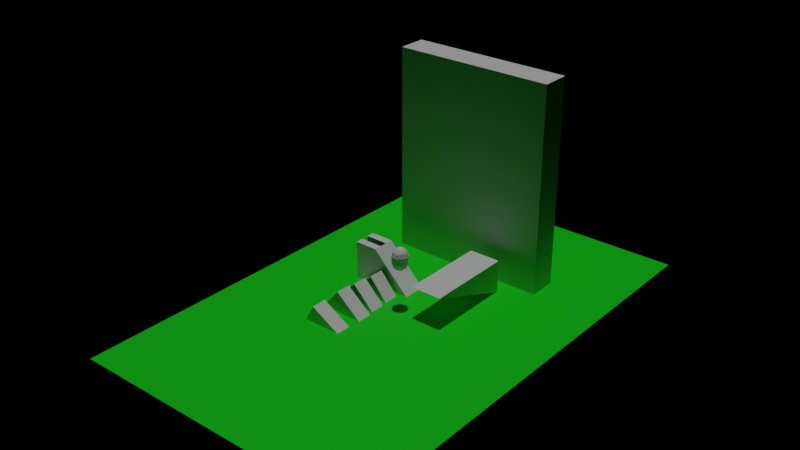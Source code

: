 # Source: blenvy.blend  (saved by Blender 4.2.66; exported with 4.5.12 LTS)
import bpy
from mathutils import Matrix  # noqa: F401  (used for matrix-valued properties, if any)

bpy.ops.wm.read_factory_settings(use_empty=True)
scene = bpy.context.scene
scene.name = 'World'
col_player = bpy.data.collections.new('Player')  # instanced only; not linked into the scene
col_ramp = bpy.data.collections.new('Ramp')  # instanced only; not linked into the scene

# ---- materials (node trees are filled in below, after node groups)
mat_material_002 = bpy.data.materials.new('Material.002')

# ---- material node trees
mat_material_002.use_nodes = True; mat_material_002.node_tree.nodes.clear()
_N = mat_material_002.node_tree.nodes; _L = mat_material_002.node_tree.links
n0 = _N.new('ShaderNodeOutputMaterial'); n0.name = 'Material Output'; n0.location = (271, 291)
n1 = _N.new('ShaderNodeBsdfPrincipled'); n1.name = 'Principled BSDF'; n1.location = (-35, 270)
n1.inputs[0].default_value = (0.0, 0.8001, 0.0062, 1.0)
_L.new(n1.outputs[0], n0.inputs[0])
n0.is_active_output = True

# ---- world
world_world_001 = bpy.data.worlds.new('World.001'); scene.world = world_world_001
world_world_001.use_nodes = True; world_world_001.node_tree.nodes.clear()
_N = world_world_001.node_tree.nodes; _L = world_world_001.node_tree.links
n0 = _N.new('ShaderNodeOutputWorld'); n0.name = 'World Output'; n0.location = (300, 300)
n1 = _N.new('ShaderNodeBsdfPrincipled'); n1.name = 'Principled BSDF'; n1.location = (10, 300)
n1.inputs[0].default_value = (0.004786, 0.8001, 0.01056, 1.0)
n1.inputs[2].default_value = 2.5
_L.new(n1.outputs[0], n0.inputs[0])
n0.is_active_output = True
world_world_001.color = (0.003071, 0.05, 0.007143)

# ---- cameras
cam_camera_001 = bpy.data.cameras.new('Camera.001')
cam_camera_001.lens = 21.73

# ---- lights
light_sun = bpy.data.lights.new('Sun', 'SUN')
light_sun.energy = 1.0

# ---- meshes
me_cube_001 = bpy.data.meshes.new('Cube.001')
me_cube_001.from_pydata([(-1.0, -1.0, -1.0), (-1.0, -1.0, 1.0), (-1.0, 1.0, -1.0), (-1.0, 1.0, 1.0), (1.0, -1.0, -1.0), (1.0, -1.0, 1.0), (1.0, 1.0, -1.0), (1.0, 1.0, 1.0)], [], [(0, 1, 3, 2), (2, 3, 7, 6), (6, 7, 5, 4), (4, 5, 1, 0), (2, 6, 4, 0), (7, 3, 1, 5)])
_uv = me_cube_001.uv_layers.new(name='UVMap')
_uv.uv.foreach_set('vector', [0.375, 0.0, 0.625, 0.0, 0.625, 0.25, 0.375, 0.25, 0.375, 0.25, 0.625, 0.25, 0.625, 0.5, 0.375, 0.5, 0.375, 0.5, 0.625, 0.5, 0.625, 0.75, 0.375, 0.75, 0.375, 0.75, 0.625, 0.75, 0.625, 1.0, 0.375, 1.0, 0.125, 0.5, 0.375, 0.5, 0.375, 0.75, 0.125, 0.75, 0.625, 0.5, 0.875, 0.5, 0.875, 0.75, 0.625, 0.75])
me_cube_001.materials.append(mat_material_002)
me_cube_001.update()
me_cube = bpy.data.meshes.new('Cube')
me_cube.from_pydata([(-1.0, -1.0, -1.0), (-1.0, -1.0, 1.0), (-1.0, 1.0, -1.0), (-1.0, 1.0, 1.0), (1.0, -1.0, -1.0), (1.0, -1.0, 1.0), (1.0, 1.0, -1.0), (1.0, 1.0, 1.0)], [], [(0, 1, 3, 2), (2, 3, 7, 6), (6, 7, 5, 4), (4, 5, 1, 0), (2, 6, 4, 0), (7, 3, 1, 5)])
_uv = me_cube.uv_layers.new(name='UVMap')
_uv.uv.foreach_set('vector', [0.375, 0.0, 0.625, 0.0, 0.625, 0.25, 0.375, 0.25, 0.375, 0.25, 0.625, 0.25, 0.625, 0.5, 0.375, 0.5, 0.375, 0.5, 0.625, 0.5, 0.625, 0.75, 0.375, 0.75, 0.375, 0.75, 0.625, 0.75, 0.625, 1.0, 0.375, 1.0, 0.125, 0.5, 0.375, 0.5, 0.375, 0.75, 0.125, 0.75, 0.625, 0.5, 0.875, 0.5, 0.875, 0.75, 0.625, 0.75])
me_cube.update()
me_cube_002 = bpy.data.meshes.new('Cube.002')
me_cube_002.from_pydata([(-1.0, -1.0, -1.0), (-1.0, -1.0, 1.0), (-1.0, 1.0, -1.0), (-1.0, 1.0, 1.0), (1.0, -1.0, -1.0), (1.0, -1.0, 1.0), (1.0, 1.0, -1.0), (1.0, 1.0, 1.0)], [], [(0, 1, 3, 2), (2, 3, 7, 6), (6, 7, 5, 4), (4, 5, 1, 0), (2, 6, 4, 0), (7, 3, 1, 5)])
_uv = me_cube_002.uv_layers.new(name='UVMap')
_uv.uv.foreach_set('vector', [0.375, 0.0, 0.625, 0.0, 0.625, 0.25, 0.375, 0.25, 0.375, 0.25, 0.625, 0.25, 0.625, 0.5, 0.375, 0.5, 0.375, 0.5, 0.625, 0.5, 0.625, 0.75, 0.375, 0.75, 0.375, 0.75, 0.625, 0.75, 0.625, 1.0, 0.375, 1.0, 0.125, 0.5, 0.375, 0.5, 0.375, 0.75, 0.125, 0.75, 0.625, 0.5, 0.875, 0.5, 0.875, 0.75, 0.625, 0.75])
me_cube_002.update()
me_cube_003 = bpy.data.meshes.new('Cube.003')
me_cube_003.from_pydata([(-1.0, -1.0, -1.0), (-1.0, -1.0, 1.0), (-1.0, 1.0, -1.0), (-1.0, 1.0, 1.0), (1.0, -1.0, -1.0), (1.0, -1.0, 1.0), (1.0, 1.0, -1.0), (1.0, 1.0, 1.0)], [], [(0, 1, 3, 2), (2, 3, 7, 6), (6, 7, 5, 4), (4, 5, 1, 0), (2, 6, 4, 0), (7, 3, 1, 5)])
_uv = me_cube_003.uv_layers.new(name='UVMap')
_uv.uv.foreach_set('vector', [0.375, 0.0, 0.625, 0.0, 0.625, 0.25, 0.375, 0.25, 0.375, 0.25, 0.625, 0.25, 0.625, 0.5, 0.375, 0.5, 0.375, 0.5, 0.625, 0.5, 0.625, 0.75, 0.375, 0.75, 0.375, 0.75, 0.625, 0.75, 0.625, 1.0, 0.375, 1.0, 0.125, 0.5, 0.375, 0.5, 0.375, 0.75, 0.125, 0.75, 0.625, 0.5, 0.875, 0.5, 0.875, 0.75, 0.625, 0.75])
me_cube_003.update()
me_cube_004 = bpy.data.meshes.new('Cube.004')
me_cube_004.from_pydata([(-1.0, -1.0, -1.0), (-1.0, -1.0, 1.0), (-1.0, 1.0, -1.0), (-1.0, 1.0, 1.0), (1.0, -1.0, -1.0), (1.0, -1.0, 1.0), (1.0, 1.0, -1.0), (1.0, 1.0, 1.0)], [], [(0, 1, 3, 2), (2, 3, 7, 6), (6, 7, 5, 4), (4, 5, 1, 0), (2, 6, 4, 0), (7, 3, 1, 5)])
_uv = me_cube_004.uv_layers.new(name='UVMap')
_uv.uv.foreach_set('vector', [0.375, 0.0, 0.625, 0.0, 0.625, 0.25, 0.375, 0.25, 0.375, 0.25, 0.625, 0.25, 0.625, 0.5, 0.375, 0.5, 0.375, 0.5, 0.625, 0.5, 0.625, 0.75, 0.375, 0.75, 0.375, 0.75, 0.625, 0.75, 0.625, 1.0, 0.375, 1.0, 0.125, 0.5, 0.375, 0.5, 0.375, 0.75, 0.125, 0.75, 0.625, 0.5, 0.875, 0.5, 0.875, 0.75, 0.625, 0.75])
me_cube_004.update()
me_cube_005 = bpy.data.meshes.new('Cube.005')
me_cube_005.from_pydata([(-1.0, -1.0, -1.0), (-1.0, -1.0, 1.0), (-1.0, 1.0, -1.0), (-1.0, 1.0, 1.0), (1.0, -1.0, -1.0), (1.0, -1.0, 1.0), (1.0, 1.0, -1.0), (1.0, 1.0, 1.0)], [], [(0, 1, 3, 2), (2, 3, 7, 6), (6, 7, 5, 4), (4, 5, 1, 0), (2, 6, 4, 0), (7, 3, 1, 5)])
_uv = me_cube_005.uv_layers.new(name='UVMap')
_uv.uv.foreach_set('vector', [0.375, 0.0, 0.625, 0.0, 0.625, 0.25, 0.375, 0.25, 0.375, 0.25, 0.625, 0.25, 0.625, 0.5, 0.375, 0.5, 0.375, 0.5, 0.625, 0.5, 0.625, 0.75, 0.375, 0.75, 0.375, 0.75, 0.625, 0.75, 0.625, 1.0, 0.375, 1.0, 0.125, 0.5, 0.375, 0.5, 0.375, 0.75, 0.125, 0.75, 0.625, 0.5, 0.875, 0.5, 0.875, 0.75, 0.625, 0.75])
me_cube_005.update()
me_cube_007 = bpy.data.meshes.new('Cube.007')
me_cube_007.from_pydata([(-1.0, -1.0, -1.0), (-1.0, -1.0, 1.0), (-1.0, 1.0, -1.0), (-1.0, 1.0, 1.0), (1.0, -1.0, -1.0), (1.0, -1.0, 1.0), (1.0, 1.0, -1.0), (1.0, 1.0, 1.0)], [], [(0, 1, 3, 2), (2, 3, 7, 6), (6, 7, 5, 4), (4, 5, 1, 0), (2, 6, 4, 0), (7, 3, 1, 5)])
_uv = me_cube_007.uv_layers.new(name='UVMap')
_uv.uv.foreach_set('vector', [0.375, 0.0, 0.625, 0.0, 0.625, 0.25, 0.375, 0.25, 0.375, 0.25, 0.625, 0.25, 0.625, 0.5, 0.375, 0.5, 0.375, 0.5, 0.625, 0.5, 0.625, 0.75, 0.375, 0.75, 0.375, 0.75, 0.625, 0.75, 0.625, 1.0, 0.375, 1.0, 0.125, 0.5, 0.375, 0.5, 0.375, 0.75, 0.125, 0.75, 0.625, 0.5, 0.875, 0.5, 0.875, 0.75, 0.625, 0.75])
me_cube_007.update()
me_cube_008 = bpy.data.meshes.new('Cube.008')
me_cube_008.from_pydata([(-1.0, -1.0, -1.0), (-1.0, -1.0, 1.0), (-1.0, 1.0, -1.0), (-1.0, 1.0, 1.0), (1.0, -1.0, -1.0), (1.0, -1.0, 1.0), (1.0, 1.0, -1.0), (1.0, 1.0, 1.0)], [], [(0, 1, 3, 2), (2, 3, 7, 6), (6, 7, 5, 4), (4, 5, 1, 0), (2, 6, 4, 0), (7, 3, 1, 5)])
_uv = me_cube_008.uv_layers.new(name='UVMap')
_uv.uv.foreach_set('vector', [0.375, 0.0, 0.625, 0.0, 0.625, 0.25, 0.375, 0.25, 0.375, 0.25, 0.625, 0.25, 0.625, 0.5, 0.375, 0.5, 0.375, 0.5, 0.625, 0.5, 0.625, 0.75, 0.375, 0.75, 0.375, 0.75, 0.625, 0.75, 0.625, 1.0, 0.375, 1.0, 0.125, 0.5, 0.375, 0.5, 0.375, 0.75, 0.125, 0.75, 0.625, 0.5, 0.875, 0.5, 0.875, 0.75, 0.625, 0.75])
me_cube_008.update()
me_cylinder = bpy.data.meshes.new('Cylinder')
me_cylinder.from_pydata([(0.0, 1.0, -1.0), (0.0, 1.0, 1.0), (0.1951, 0.9808, -1.0), (0.1951, 0.9808, 1.0), (0.3827, 0.9239, -1.0), (0.3827, 0.9239, 1.0), (0.5556, 0.8315, -1.0), (0.5556, 0.8315, 1.0), (0.7071, 0.7071, -1.0), (0.7071, 0.7071, 1.0), (0.8315, 0.5556, -1.0), (0.8315, 0.5556, 1.0), (0.9239, 0.3827, -1.0), (0.9239, 0.3827, 1.0), (0.9808, 0.1951, -1.0), (0.9808, 0.1951, 1.0), (1.0, 0.0, -1.0), (1.0, 0.0, 1.0), (0.9808, -0.1951, -1.0), (0.9808, -0.1951, 1.0), (0.9239, -0.3827, -1.0), (0.9239, -0.3827, 1.0), (0.8315, -0.5556, -1.0), (0.8315, -0.5556, 1.0), (0.7071, -0.7071, -1.0), (0.7071, -0.7071, 1.0), (0.5556, -0.8315, -1.0), (0.5556, -0.8315, 1.0), (0.3827, -0.9239, -1.0), (0.3827, -0.9239, 1.0), (0.1951, -0.9808, -1.0), (0.1951, -0.9808, 1.0), (0.0, -1.0, -1.0), (0.0, -1.0, 1.0), (-0.1951, -0.9808, -1.0), (-0.1951, -0.9808, 1.0), (-0.3827, -0.9239, -1.0), (-0.3827, -0.9239, 1.0), (-0.5556, -0.8315, -1.0), (-0.5556, -0.8315, 1.0), (-0.7071, -0.7071, -1.0), (-0.7071, -0.7071, 1.0), (-0.8315, -0.5556, -1.0), (-0.8315, -0.5556, 1.0), (-0.9239, -0.3827, -1.0), (-0.9239, -0.3827, 1.0), (-0.9808, -0.1951, -1.0), (-0.9808, -0.1951, 1.0), (-1.0, 0.0, -1.0), (-1.0, 0.0, 1.0), (-0.9808, 0.1951, -1.0), (-0.9808, 0.1951, 1.0), (-0.9239, 0.3827, -1.0), (-0.9239, 0.3827, 1.0), (-0.8315, 0.5556, -1.0), (-0.8315, 0.5556, 1.0), (-0.7071, 0.7071, -1.0), (-0.7071, 0.7071, 1.0), (-0.5556, 0.8315, -1.0), (-0.5556, 0.8315, 1.0), (-0.3827, 0.9239, -1.0), (-0.3827, 0.9239, 1.0), (-0.1951, 0.9808, -1.0), (-0.1951, 0.9808, 1.0)], [], [(0, 1, 3, 2), (2, 3, 5, 4), (4, 5, 7, 6), (6, 7, 9, 8), (8, 9, 11, 10), (10, 11, 13, 12), (12, 13, 15, 14), (14, 15, 17, 16), (16, 17, 19, 18), (18, 19, 21, 20), (20, 21, 23, 22), (22, 23, 25, 24), (24, 25, 27, 26), (26, 27, 29, 28), (28, 29, 31, 30), (30, 31, 33, 32), (32, 33, 35, 34), (34, 35, 37, 36), (36, 37, 39, 38), (38, 39, 41, 40), (40, 41, 43, 42), (42, 43, 45, 44), (44, 45, 47, 46), (46, 47, 49, 48), (48, 49, 51, 50), (50, 51, 53, 52), (52, 53, 55, 54), (54, 55, 57, 56), (56, 57, 59, 58), (58, 59, 61, 60), (3, 1, 63, 61, 59, 57, 55, 53, 51, 49, 47, 45, 43, 41, 39, 37, 35, 33, 31, 29, 27, 25, 23, 21, 19, 17, 15, 13, 11, 9, 7, 5), (60, 61, 63, 62), (62, 63, 1, 0), (0, 2, 4, 6, 8, 10, 12, 14, 16, 18, 20, 22, 24, 26, 28, 30, 32, 34, 36, 38, 40, 42, 44, 46, 48, 50, 52, 54, 56, 58, 60, 62)])
_uv = me_cylinder.uv_layers.new(name='UVMap')
_uv.uv.foreach_set('vector', [1.0, 0.5, 1.0, 1.0, 0.9688, 1.0, 0.9688, 0.5, 0.9688, 0.5, 0.9688, 1.0, 0.9375, 1.0, 0.9375, 0.5, 0.9375, 0.5, 0.9375, 1.0, 0.9062, 1.0, 0.9062, 0.5, 0.9062, 0.5, 0.9062, 1.0, 0.875, 1.0, 0.875, 0.5, 0.875, 0.5, 0.875, 1.0, 0.8438, 1.0, 0.8438, 0.5, 0.8438, 0.5, 0.8438, 1.0, 0.8125, 1.0, 0.8125, 0.5, 0.8125, 0.5, 0.8125, 1.0, 0.7812, 1.0, 0.7812, 0.5, 0.7812, 0.5, 0.7812, 1.0, 0.75, 1.0, 0.75, 0.5, 0.75, 0.5, 0.75, 1.0, 0.7188, 1.0, 0.7188, 0.5, 0.7188, 0.5, 0.7188, 1.0, 0.6875, 1.0, 0.6875, 0.5, 0.6875, 0.5, 0.6875, 1.0, 0.6562, 1.0, 0.6562, 0.5, 0.6562, 0.5, 0.6562, 1.0, 0.625, 1.0, 0.625, 0.5, 0.625, 0.5, 0.625, 1.0, 0.5938, 1.0, 0.5938, 0.5, 0.5938, 0.5, 0.5938, 1.0, 0.5625, 1.0, 0.5625, 0.5, 0.5625, 0.5, 0.5625, 1.0, 0.5312, 1.0, 0.5312, 0.5, 0.5312, 0.5, 0.5312, 1.0, 0.5, 1.0, 0.5, 0.5, 0.5, 0.5, 0.5, 1.0, 0.4688, 1.0, 0.4688, 0.5, 0.4688, 0.5, 0.4688, 1.0, 0.4375, 1.0, 0.4375, 0.5, 0.4375, 0.5, 0.4375, 1.0, 0.4062, 1.0, 0.4062, 0.5, 0.4062, 0.5, 0.4062, 1.0, 0.375, 1.0, 0.375, 0.5, 0.375, 0.5, 0.375, 1.0, 0.3438, 1.0, 0.3438, 0.5, 0.3438, 0.5, 0.3438, 1.0, 0.3125, 1.0, 0.3125, 0.5, 0.3125, 0.5, 0.3125, 1.0, 0.2812, 1.0, 0.2812, 0.5, 0.2812, 0.5, 0.2812, 1.0, 0.25, 1.0, 0.25, 0.5, 0.25, 0.5, 0.25, 1.0, 0.2188, 1.0, 0.2188, 0.5, 0.2188, 0.5, 0.2188, 1.0, 0.1875, 1.0, 0.1875, 0.5, 0.1875, 0.5, 0.1875, 1.0, 0.1562, 1.0, 0.1562, 0.5, 0.1562, 0.5, 0.1562, 1.0, 0.125, 1.0, 0.125, 0.5, 0.125, 0.5, 0.125, 1.0, 0.09375, 1.0, 0.09375, 0.5, 0.09375, 0.5, 0.09375, 1.0, 0.0625, 1.0, 0.0625, 0.5, 0.2968, 0.4854, 0.25, 0.49, 0.2032, 0.4854, 0.1582, 0.4717, 0.1167, 0.4496, 0.08029, 0.4197, 0.05045, 0.3833, 0.02827, 0.3418, 0.01461, 0.2968, 0.01, 0.25, 0.01461, 0.2032, 0.02827, 0.1582, 0.05045, 0.1167, 0.08029, 0.08029, 0.1167, 0.05045, 0.1582, 0.02827, 0.2032, 0.01461, 0.25, 0.01, 0.2968, 0.01461, 0.3418, 0.02827, 0.3833, 0.05045, 0.4197, 0.08029, 0.4496, 0.1167, 0.4717, 0.1582, 0.4854, 0.2032, 0.49, 0.25, 0.4854, 0.2968, 0.4717, 0.3418, 0.4496, 0.3833, 0.4197, 0.4197, 0.3833, 0.4496, 0.3418, 0.4717, 0.0625, 0.5, 0.0625, 1.0, 0.03125, 1.0, 0.03125, 0.5, 0.03125, 0.5, 0.03125, 1.0, 0.0, 1.0, 0.0, 0.5, 0.75, 0.49, 0.7968, 0.4854, 0.8418, 0.4717, 0.8833, 0.4496, 0.9197, 0.4197, 0.9496, 0.3833, 0.9717, 0.3418, 0.9854, 0.2968, 0.99, 0.25, 0.9854, 0.2032, 0.9717, 0.1582, 0.9496, 0.1167, 0.9197, 0.08029, 0.8833, 0.05045, 0.8418, 0.02827, 0.7968, 0.01461, 0.75, 0.01, 0.7032, 0.01461, 0.6582, 0.02827, 0.6167, 0.05045, 0.5803, 0.08029, 0.5504, 0.1167, 0.5283, 0.1582, 0.5146, 0.2032, 0.51, 0.25, 0.5146, 0.2968, 0.5283, 0.3418, 0.5504, 0.3833, 0.5803, 0.4197, 0.6167, 0.4496, 0.6582, 0.4717, 0.7032, 0.4854])
me_cylinder.update()
me_icosphere = bpy.data.meshes.new('Icosphere')
me_icosphere.from_pydata([(0.0, 0.0, -1.0), (0.7236, -0.5257, -0.4472), (-0.2764, -0.8506, -0.4472), (-0.8944, 0.0, -0.4472), (-0.2764, 0.8506, -0.4472), (0.7236, 0.5257, -0.4472), (0.2764, -0.8506, 0.4472), (-0.7236, -0.5257, 0.4472), (-0.7236, 0.5257, 0.4472), (0.2764, 0.8506, 0.4472), (0.8944, 0.0, 0.4472), (0.0, 0.0, 1.0), (-0.1625, -0.5, -0.8507), (0.4253, -0.309, -0.8507), (0.2629, -0.809, -0.5257), (0.8506, 0.0, -0.5257), (0.4253, 0.309, -0.8507), (-0.5257, 0.0, -0.8507), (-0.6882, -0.5, -0.5257), (-0.1625, 0.5, -0.8507), (-0.6882, 0.5, -0.5257), (0.2629, 0.809, -0.5257), (0.9511, -0.309, 0.0), (0.9511, 0.309, 0.0), (0.0, -1.0, 0.0), (0.5878, -0.809, 0.0), (-0.9511, -0.309, 0.0), (-0.5878, -0.809, 0.0), (-0.5878, 0.809, 0.0), (-0.9511, 0.309, 0.0), (0.5878, 0.809, 0.0), (0.0, 1.0, 0.0), (0.6882, -0.5, 0.5257), (-0.2629, -0.809, 0.5257), (-0.8506, 0.0, 0.5257), (-0.2629, 0.809, 0.5257), (0.6882, 0.5, 0.5257), (0.1625, -0.5, 0.8507), (0.5257, 0.0, 0.8507), (-0.4253, -0.309, 0.8507), (-0.4253, 0.309, 0.8507), (0.1625, 0.5, 0.8507)], [], [(0, 13, 12), (1, 13, 15), (0, 12, 17), (0, 17, 19), (0, 19, 16), (1, 15, 22), (2, 14, 24), (3, 18, 26), (4, 20, 28), (5, 21, 30), (1, 22, 25), (2, 24, 27), (3, 26, 29), (4, 28, 31), (5, 30, 23), (6, 32, 37), (7, 33, 39), (8, 34, 40), (9, 35, 41), (10, 36, 38), (38, 41, 11), (38, 36, 41), (36, 9, 41), (41, 40, 11), (41, 35, 40), (35, 8, 40), (40, 39, 11), (40, 34, 39), (34, 7, 39), (39, 37, 11), (39, 33, 37), (33, 6, 37), (37, 38, 11), (37, 32, 38), (32, 10, 38), (23, 36, 10), (23, 30, 36), (30, 9, 36), (31, 35, 9), (31, 28, 35), (28, 8, 35), (29, 34, 8), (29, 26, 34), (26, 7, 34), (27, 33, 7), (27, 24, 33), (24, 6, 33), (25, 32, 6), (25, 22, 32), (22, 10, 32), (30, 31, 9), (30, 21, 31), (21, 4, 31), (28, 29, 8), (28, 20, 29), (20, 3, 29), (26, 27, 7), (26, 18, 27), (18, 2, 27), (24, 25, 6), (24, 14, 25), (14, 1, 25), (22, 23, 10), (22, 15, 23), (15, 5, 23), (16, 21, 5), (16, 19, 21), (19, 4, 21), (19, 20, 4), (19, 17, 20), (17, 3, 20), (17, 18, 3), (17, 12, 18), (12, 2, 18), (15, 16, 5), (15, 13, 16), (13, 0, 16), (12, 14, 2), (12, 13, 14), (13, 1, 14)])
_uv = me_icosphere.uv_layers.new(name='UVMap')
_uv.uv.foreach_set('vector', [0.1818, 0.0, 0.2273, 0.07873, 0.1364, 0.07873, 0.2727, 0.1575, 0.3182, 0.07873, 0.3636, 0.1575, 0.9091, 0.0, 0.9545, 0.07873, 0.8636, 0.07873, 0.7273, 0.0, 0.7727, 0.07873, 0.6818, 0.07873, 0.5455, 0.0, 0.5909, 0.07873, 0.5, 0.07873, 0.2727, 0.1575, 0.3636, 0.1575, 0.3182, 0.2362, 0.09091, 0.1575, 0.1818, 0.1575, 0.1364, 0.2362, 0.8182, 0.1575, 0.9091, 0.1575, 0.8636, 0.2362, 0.6364, 0.1575, 0.7273, 0.1575, 0.6818, 0.2362, 0.4545, 0.1575, 0.5455, 0.1575, 0.5, 0.2362, 0.2727, 0.1575, 0.3182, 0.2362, 0.2273, 0.2362, 0.09091, 0.1575, 0.1364, 0.2362, 0.04546, 0.2362, 0.8182, 0.1575, 0.8636, 0.2362, 0.7727, 0.2362, 0.6364, 0.1575, 0.6818, 0.2362, 0.5909, 0.2362, 0.4545, 0.1575, 0.5, 0.2362, 0.4091, 0.2362, 0.1818, 0.3149, 0.2727, 0.3149, 0.2273, 0.3937, 0.0, 0.3149, 0.09091, 0.3149, 0.04546, 0.3937, 0.7273, 0.3149, 0.8182, 0.3149, 0.7727, 0.3937, 0.5455, 0.3149, 0.6364, 0.3149, 0.5909, 0.3937, 0.3636, 0.3149, 0.4545, 0.3149, 0.4091, 0.3937, 0.4091, 0.3937, 0.5, 0.3937, 0.4545, 0.4724, 0.4091, 0.3937, 0.4545, 0.3149, 0.5, 0.3937, 0.4545, 0.3149, 0.5455, 0.3149, 0.5, 0.3937, 0.5909, 0.3937, 0.6818, 0.3937, 0.6364, 0.4724, 0.5909, 0.3937, 0.6364, 0.3149, 0.6818, 0.3937, 0.6364, 0.3149, 0.7273, 0.3149, 0.6818, 0.3937, 0.7727, 0.3937, 0.8636, 0.3937, 0.8182, 0.4724, 0.7727, 0.3937, 0.8182, 0.3149, 0.8636, 0.3937, 0.8182, 0.3149, 0.9091, 0.3149, 0.8636, 0.3937, 0.04546, 0.3937, 0.1364, 0.3937, 0.09091, 0.4724, 0.04546, 0.3937, 0.09091, 0.3149, 0.1364, 0.3937, 0.09091, 0.3149, 0.1818, 0.3149, 0.1364, 0.3937, 0.2273, 0.3937, 0.3182, 0.3937, 0.2727, 0.4724, 0.2273, 0.3937, 0.2727, 0.3149, 0.3182, 0.3937, 0.2727, 0.3149, 0.3636, 0.3149, 0.3182, 0.3937, 0.4091, 0.2362, 0.4545, 0.3149, 0.3636, 0.3149, 0.4091, 0.2362, 0.5, 0.2362, 0.4545, 0.3149, 0.5, 0.2362, 0.5455, 0.3149, 0.4545, 0.3149, 0.5909, 0.2362, 0.6364, 0.3149, 0.5455, 0.3149, 0.5909, 0.2362, 0.6818, 0.2362, 0.6364, 0.3149, 0.6818, 0.2362, 0.7273, 0.3149, 0.6364, 0.3149, 0.7727, 0.2362, 0.8182, 0.3149, 0.7273, 0.3149, 0.7727, 0.2362, 0.8636, 0.2362, 0.8182, 0.3149, 0.8636, 0.2362, 0.9091, 0.3149, 0.8182, 0.3149, 0.04546, 0.2362, 0.09091, 0.3149, 0.0, 0.3149, 0.04546, 0.2362, 0.1364, 0.2362, 0.09091, 0.3149, 0.1364, 0.2362, 0.1818, 0.3149, 0.09091, 0.3149, 0.2273, 0.2362, 0.2727, 0.3149, 0.1818, 0.3149, 0.2273, 0.2362, 0.3182, 0.2362, 0.2727, 0.3149, 0.3182, 0.2362, 0.3636, 0.3149, 0.2727, 0.3149, 0.5, 0.2362, 0.5909, 0.2362, 0.5455, 0.3149, 0.5, 0.2362, 0.5455, 0.1575, 0.5909, 0.2362, 0.5455, 0.1575, 0.6364, 0.1575, 0.5909, 0.2362, 0.6818, 0.2362, 0.7727, 0.2362, 0.7273, 0.3149, 0.6818, 0.2362, 0.7273, 0.1575, 0.7727, 0.2362, 0.7273, 0.1575, 0.8182, 0.1575, 0.7727, 0.2362, 0.8636, 0.2362, 0.9545, 0.2362, 0.9091, 0.3149, 0.8636, 0.2362, 0.9091, 0.1575, 0.9545, 0.2362, 0.9091, 0.1575, 1.0, 0.1575, 0.9545, 0.2362, 0.1364, 0.2362, 0.2273, 0.2362, 0.1818, 0.3149, 0.1364, 0.2362, 0.1818, 0.1575, 0.2273, 0.2362, 0.1818, 0.1575, 0.2727, 0.1575, 0.2273, 0.2362, 0.3182, 0.2362, 0.4091, 0.2362, 0.3636, 0.3149, 0.3182, 0.2362, 0.3636, 0.1575, 0.4091, 0.2362, 0.3636, 0.1575, 0.4545, 0.1575, 0.4091, 0.2362, 0.5, 0.07873, 0.5455, 0.1575, 0.4545, 0.1575, 0.5, 0.07873, 0.5909, 0.07873, 0.5455, 0.1575, 0.5909, 0.07873, 0.6364, 0.1575, 0.5455, 0.1575, 0.6818, 0.07873, 0.7273, 0.1575, 0.6364, 0.1575, 0.6818, 0.07873, 0.7727, 0.07873, 0.7273, 0.1575, 0.7727, 0.07873, 0.8182, 0.1575, 0.7273, 0.1575, 0.8636, 0.07873, 0.9091, 0.1575, 0.8182, 0.1575, 0.8636, 0.07873, 0.9545, 0.07873, 0.9091, 0.1575, 0.9545, 0.07873, 1.0, 0.1575, 0.9091, 0.1575, 0.3636, 0.1575, 0.4091, 0.07873, 0.4545, 0.1575, 0.3636, 0.1575, 0.3182, 0.07873, 0.4091, 0.07873, 0.3182, 0.07873, 0.3636, 0.0, 0.4091, 0.07873, 0.1364, 0.07873, 0.1818, 0.1575, 0.09091, 0.1575, 0.1364, 0.07873, 0.2273, 0.07873, 0.1818, 0.1575, 0.2273, 0.07873, 0.2727, 0.1575, 0.1818, 0.1575])
me_icosphere.update()
me_icosphere_001 = bpy.data.meshes.new('Icosphere.001')
me_icosphere_001.from_pydata([(0.0, 0.0, -1.0), (0.7236, -0.5257, -0.4472), (-0.2764, -0.8506, -0.4472), (-0.8944, 0.0, -0.4472), (-0.2764, 0.8506, -0.4472), (0.7236, 0.5257, -0.4472), (0.2764, -0.8506, 0.4472), (-0.7236, -0.5257, 0.4472), (-0.7236, 0.5257, 0.4472), (0.2764, 0.8506, 0.4472), (0.8944, 0.0, 0.4472), (0.0, 0.0, 1.0), (-0.1625, -0.5, -0.8507), (0.4253, -0.309, -0.8507), (0.2629, -0.809, -0.5257), (0.8506, 0.0, -0.5257), (0.4253, 0.309, -0.8507), (-0.5257, 0.0, -0.8507), (-0.6882, -0.5, -0.5257), (-0.1625, 0.5, -0.8507), (-0.6882, 0.5, -0.5257), (0.2629, 0.809, -0.5257), (0.9511, -0.309, 0.0), (0.9511, 0.309, 0.0), (0.0, -1.0, 0.0), (0.5878, -0.809, 0.0), (-0.9511, -0.309, 0.0), (-0.5878, -0.809, 0.0), (-0.5878, 0.809, 0.0), (-0.9511, 0.309, 0.0), (0.5878, 0.809, 0.0), (0.0, 1.0, 0.0), (0.6882, -0.5, 0.5257), (-0.2629, -0.809, 0.5257), (-0.8506, 0.0, 0.5257), (-0.2629, 0.809, 0.5257), (0.6882, 0.5, 0.5257), (0.1625, -0.5, 0.8507), (0.5257, 0.0, 0.8507), (-0.4253, -0.309, 0.8507), (-0.4253, 0.309, 0.8507), (0.1625, 0.5, 0.8507)], [], [(0, 13, 12), (1, 13, 15), (0, 12, 17), (0, 17, 19), (0, 19, 16), (1, 15, 22), (2, 14, 24), (3, 18, 26), (4, 20, 28), (5, 21, 30), (1, 22, 25), (2, 24, 27), (3, 26, 29), (4, 28, 31), (5, 30, 23), (6, 32, 37), (7, 33, 39), (8, 34, 40), (9, 35, 41), (10, 36, 38), (38, 41, 11), (38, 36, 41), (36, 9, 41), (41, 40, 11), (41, 35, 40), (35, 8, 40), (40, 39, 11), (40, 34, 39), (34, 7, 39), (39, 37, 11), (39, 33, 37), (33, 6, 37), (37, 38, 11), (37, 32, 38), (32, 10, 38), (23, 36, 10), (23, 30, 36), (30, 9, 36), (31, 35, 9), (31, 28, 35), (28, 8, 35), (29, 34, 8), (29, 26, 34), (26, 7, 34), (27, 33, 7), (27, 24, 33), (24, 6, 33), (25, 32, 6), (25, 22, 32), (22, 10, 32), (30, 31, 9), (30, 21, 31), (21, 4, 31), (28, 29, 8), (28, 20, 29), (20, 3, 29), (26, 27, 7), (26, 18, 27), (18, 2, 27), (24, 25, 6), (24, 14, 25), (14, 1, 25), (22, 23, 10), (22, 15, 23), (15, 5, 23), (16, 21, 5), (16, 19, 21), (19, 4, 21), (19, 20, 4), (19, 17, 20), (17, 3, 20), (17, 18, 3), (17, 12, 18), (12, 2, 18), (15, 16, 5), (15, 13, 16), (13, 0, 16), (12, 14, 2), (12, 13, 14), (13, 1, 14)])
_uv = me_icosphere_001.uv_layers.new(name='UVMap')
_uv.uv.foreach_set('vector', [0.1818, 0.0, 0.2273, 0.07873, 0.1364, 0.07873, 0.2727, 0.1575, 0.3182, 0.07873, 0.3636, 0.1575, 0.9091, 0.0, 0.9545, 0.07873, 0.8636, 0.07873, 0.7273, 0.0, 0.7727, 0.07873, 0.6818, 0.07873, 0.5455, 0.0, 0.5909, 0.07873, 0.5, 0.07873, 0.2727, 0.1575, 0.3636, 0.1575, 0.3182, 0.2362, 0.09091, 0.1575, 0.1818, 0.1575, 0.1364, 0.2362, 0.8182, 0.1575, 0.9091, 0.1575, 0.8636, 0.2362, 0.6364, 0.1575, 0.7273, 0.1575, 0.6818, 0.2362, 0.4545, 0.1575, 0.5455, 0.1575, 0.5, 0.2362, 0.2727, 0.1575, 0.3182, 0.2362, 0.2273, 0.2362, 0.09091, 0.1575, 0.1364, 0.2362, 0.04546, 0.2362, 0.8182, 0.1575, 0.8636, 0.2362, 0.7727, 0.2362, 0.6364, 0.1575, 0.6818, 0.2362, 0.5909, 0.2362, 0.4545, 0.1575, 0.5, 0.2362, 0.4091, 0.2362, 0.1818, 0.3149, 0.2727, 0.3149, 0.2273, 0.3937, 0.0, 0.3149, 0.09091, 0.3149, 0.04546, 0.3937, 0.7273, 0.3149, 0.8182, 0.3149, 0.7727, 0.3937, 0.5455, 0.3149, 0.6364, 0.3149, 0.5909, 0.3937, 0.3636, 0.3149, 0.4545, 0.3149, 0.4091, 0.3937, 0.4091, 0.3937, 0.5, 0.3937, 0.4545, 0.4724, 0.4091, 0.3937, 0.4545, 0.3149, 0.5, 0.3937, 0.4545, 0.3149, 0.5455, 0.3149, 0.5, 0.3937, 0.5909, 0.3937, 0.6818, 0.3937, 0.6364, 0.4724, 0.5909, 0.3937, 0.6364, 0.3149, 0.6818, 0.3937, 0.6364, 0.3149, 0.7273, 0.3149, 0.6818, 0.3937, 0.7727, 0.3937, 0.8636, 0.3937, 0.8182, 0.4724, 0.7727, 0.3937, 0.8182, 0.3149, 0.8636, 0.3937, 0.8182, 0.3149, 0.9091, 0.3149, 0.8636, 0.3937, 0.04546, 0.3937, 0.1364, 0.3937, 0.09091, 0.4724, 0.04546, 0.3937, 0.09091, 0.3149, 0.1364, 0.3937, 0.09091, 0.3149, 0.1818, 0.3149, 0.1364, 0.3937, 0.2273, 0.3937, 0.3182, 0.3937, 0.2727, 0.4724, 0.2273, 0.3937, 0.2727, 0.3149, 0.3182, 0.3937, 0.2727, 0.3149, 0.3636, 0.3149, 0.3182, 0.3937, 0.4091, 0.2362, 0.4545, 0.3149, 0.3636, 0.3149, 0.4091, 0.2362, 0.5, 0.2362, 0.4545, 0.3149, 0.5, 0.2362, 0.5455, 0.3149, 0.4545, 0.3149, 0.5909, 0.2362, 0.6364, 0.3149, 0.5455, 0.3149, 0.5909, 0.2362, 0.6818, 0.2362, 0.6364, 0.3149, 0.6818, 0.2362, 0.7273, 0.3149, 0.6364, 0.3149, 0.7727, 0.2362, 0.8182, 0.3149, 0.7273, 0.3149, 0.7727, 0.2362, 0.8636, 0.2362, 0.8182, 0.3149, 0.8636, 0.2362, 0.9091, 0.3149, 0.8182, 0.3149, 0.04546, 0.2362, 0.09091, 0.3149, 0.0, 0.3149, 0.04546, 0.2362, 0.1364, 0.2362, 0.09091, 0.3149, 0.1364, 0.2362, 0.1818, 0.3149, 0.09091, 0.3149, 0.2273, 0.2362, 0.2727, 0.3149, 0.1818, 0.3149, 0.2273, 0.2362, 0.3182, 0.2362, 0.2727, 0.3149, 0.3182, 0.2362, 0.3636, 0.3149, 0.2727, 0.3149, 0.5, 0.2362, 0.5909, 0.2362, 0.5455, 0.3149, 0.5, 0.2362, 0.5455, 0.1575, 0.5909, 0.2362, 0.5455, 0.1575, 0.6364, 0.1575, 0.5909, 0.2362, 0.6818, 0.2362, 0.7727, 0.2362, 0.7273, 0.3149, 0.6818, 0.2362, 0.7273, 0.1575, 0.7727, 0.2362, 0.7273, 0.1575, 0.8182, 0.1575, 0.7727, 0.2362, 0.8636, 0.2362, 0.9545, 0.2362, 0.9091, 0.3149, 0.8636, 0.2362, 0.9091, 0.1575, 0.9545, 0.2362, 0.9091, 0.1575, 1.0, 0.1575, 0.9545, 0.2362, 0.1364, 0.2362, 0.2273, 0.2362, 0.1818, 0.3149, 0.1364, 0.2362, 0.1818, 0.1575, 0.2273, 0.2362, 0.1818, 0.1575, 0.2727, 0.1575, 0.2273, 0.2362, 0.3182, 0.2362, 0.4091, 0.2362, 0.3636, 0.3149, 0.3182, 0.2362, 0.3636, 0.1575, 0.4091, 0.2362, 0.3636, 0.1575, 0.4545, 0.1575, 0.4091, 0.2362, 0.5, 0.07873, 0.5455, 0.1575, 0.4545, 0.1575, 0.5, 0.07873, 0.5909, 0.07873, 0.5455, 0.1575, 0.5909, 0.07873, 0.6364, 0.1575, 0.5455, 0.1575, 0.6818, 0.07873, 0.7273, 0.1575, 0.6364, 0.1575, 0.6818, 0.07873, 0.7727, 0.07873, 0.7273, 0.1575, 0.7727, 0.07873, 0.8182, 0.1575, 0.7273, 0.1575, 0.8636, 0.07873, 0.9091, 0.1575, 0.8182, 0.1575, 0.8636, 0.07873, 0.9545, 0.07873, 0.9091, 0.1575, 0.9545, 0.07873, 1.0, 0.1575, 0.9091, 0.1575, 0.3636, 0.1575, 0.4091, 0.07873, 0.4545, 0.1575, 0.3636, 0.1575, 0.3182, 0.07873, 0.4091, 0.07873, 0.3182, 0.07873, 0.3636, 0.0, 0.4091, 0.07873, 0.1364, 0.07873, 0.1818, 0.1575, 0.09091, 0.1575, 0.1364, 0.07873, 0.2273, 0.07873, 0.1818, 0.1575, 0.2273, 0.07873, 0.2727, 0.1575, 0.1818, 0.1575])
me_icosphere_001.update()
me_cube_010 = bpy.data.meshes.new('Cube.010')
me_cube_010.from_pydata([(-1.0, -1.0, -1.0), (-1.0, -1.0, 1.0), (1.0, 1.0, -1.0), (-1.0, 1.0, -1.0), (-1.0, 1.0, 1.0), (1.0, -1.0, -1.0), (-1.0, 1.0, 1.0), (1.0, -1.0, -1.0), (-1.0, -1.0, 1.0), (1.0, 1.0, -1.0)], [], [(0, 1, 4, 3), (2, 9, 3, 4, 6), (5, 7, 9, 2), (8, 1, 0, 7, 5), (3, 9, 7, 0), (6, 4, 1, 8), (2, 6, 8, 5)])
_uv = me_cube_010.uv_layers.new(name='UVMap')
_uv.uv.foreach_set('vector', [0.375, 0.0, 0.625, 0.0, 0.625, 0.25, 0.375, 0.25, 0.375, 0.5, 0.375, 0.5, 0.375, 0.25, 0.625, 0.25, 0.625, 0.25, 0.375, 0.75, 0.375, 0.75, 0.375, 0.5, 0.375, 0.5, 0.625, 1.0, 0.625, 1.0, 0.375, 1.0, 0.375, 0.75, 0.375, 0.75, 0.125, 0.5, 0.375, 0.5, 0.375, 0.75, 0.125, 0.75, 0.875, 0.5, 0.875, 0.5, 0.875, 0.75, 0.875, 0.75, 0.4116, 1.0, 0.5884, 1.0, 0.5884, 0.75, 0.4116, 0.75])
me_cube_010.update()

# ---- objects
ob_player = bpy.data.objects.new('Player', None)
ob_sun = bpy.data.objects.new('Sun', light_sun)
ob_cube_001 = bpy.data.objects.new('Cube.001', me_cube_001)
ob_cube = bpy.data.objects.new('Cube', me_cube)
ob_cube_002 = bpy.data.objects.new('Cube.002', me_cube_002)
ob_cube_003 = bpy.data.objects.new('Cube.003', me_cube_003)
ob_cube_004 = bpy.data.objects.new('Cube.004', me_cube_004)
ob_cube_005 = bpy.data.objects.new('Cube.005', me_cube_005)
ob_ramp = bpy.data.objects.new('Ramp', None)
ob_cube_007 = bpy.data.objects.new('Cube.007', me_cube_007)
ob_cube_008 = bpy.data.objects.new('Cube.008', me_cube_008)
ob_ramp_001 = bpy.data.objects.new('Ramp.001', None)
ob_camera = bpy.data.objects.new('Camera', cam_camera_001)
ob_cylinder = bpy.data.objects.new('Cylinder', me_cylinder)
ob_icosphere = bpy.data.objects.new('Icosphere', me_icosphere)
ob_icosphere_001 = bpy.data.objects.new('Icosphere.001', me_icosphere_001)
ob_cube_006 = bpy.data.objects.new('Cube.006', me_cube_010)

# ---- transforms, parenting, visibility, modifiers, constraints
ob_player.location = (0.0, 0.0, 13.67)
ob_player.instance_type = 'COLLECTION'
ob_sun.location = (0.0, 0.0, 19.95)
ob_cube_001.location = (0.0, 0.0, 0.0)
ob_cube_001.scale = (38.98, 60.18, 0.1633)
ob_cube.location = (-9.606, -3.475, -1.284)
ob_cube.rotation_euler = (0.0, 0.7854, 0.0)
ob_cube.scale = (4.963, 1.977, 4.963)
ob_cube_002.location = (-9.606, -8.684, -1.284)
ob_cube_002.rotation_euler = (0.0, 0.6981, 0.0)
ob_cube_002.scale = (4.963, 1.977, 4.963)
ob_cube_003.location = (-9.606, -15.72, -2.294)
ob_cube_003.rotation_euler = (0.0, 0.5236, 0.0)
ob_cube_003.scale = (4.963, 1.977, 4.963)
ob_cube_004.location = (-9.606, 1.79, -1.284)
ob_cube_004.rotation_euler = (0.0, 0.8727, 0.0)
ob_cube_004.scale = (4.963, 1.977, 4.963)
ob_cube_005.location = (0.0, 29.56, 24.44)
ob_cube_005.scale = (20.8, 3.716, 29.64)
ob_ramp.location = (-7.0, 8.0, 5.0)
ob_ramp.scale = (5.0, 3.0, 5.0)
ob_ramp.instance_type = 'COLLECTION'
ob_cube_007.location = (-15.0, 6.0, 5.0)
ob_cube_007.scale = (3.0, 1.0, 5.0)
ob_cube_008.location = (-15.0, 10.0, 5.0)
ob_cube_008.scale = (3.0, 1.0, 5.0)
ob_ramp_001.location = (8.992, 9.867, 4.271)
ob_ramp_001.rotation_euler = (3.142, 0.0, -1.571)
ob_ramp_001.scale = (11.51, 4.116, 4.386)
ob_ramp_001.instance_type = 'COLLECTION'
ob_camera.location = (0.0, -10.83, 0.0)
ob_camera.rotation_euler = (1.571, -0.0, 0.0)
ob_cylinder.location = (0.0, 0.0, 0.0)
ob_cylinder.scale = (2.0, 2.0, 1.0)
ob_icosphere.location = (0.0, 0.0, 1.0)
ob_icosphere.scale = (2.0, 2.0, 2.0)
ob_icosphere.lock_scale = (True, True, True)
ob_icosphere_001.location = (0.0, 0.0, -1.0)
ob_icosphere_001.scale = (2.0, 2.0, 2.0)
ob_cube_006.location = (0.0, 0.0, 0.0)
ob_player.instance_collection = col_player
ob_ramp.instance_collection = col_ramp
ob_ramp_001.instance_collection = col_ramp

# ---- collection membership
scene.collection.objects.link(ob_player)
scene.collection.objects.link(ob_sun)
scene.collection.objects.link(ob_cube_001)
scene.collection.objects.link(ob_cube)
scene.collection.objects.link(ob_cube_002)
scene.collection.objects.link(ob_cube_003)
scene.collection.objects.link(ob_cube_004)
scene.collection.objects.link(ob_cube_005)
scene.collection.objects.link(ob_ramp)
scene.collection.objects.link(ob_cube_007)
scene.collection.objects.link(ob_cube_008)
scene.collection.objects.link(ob_ramp_001)
col_player.objects.link(ob_camera)
col_player.objects.link(ob_cylinder)
col_player.objects.link(ob_icosphere)
col_player.objects.link(ob_icosphere_001)
col_ramp.objects.link(ob_cube_006)

# ---- scene / render settings (as saved in the file)
scene.frame_start = 1; scene.frame_end = 250; scene.frame_set(1)
scene.render.engine = 'BLENDER_EEVEE_NEXT'
scene.render.image_settings.exr_codec = 'NONE'
scene.render.simplify_subdivision_render = 0
scene.render.simplify_child_particles_render = 0.0
scene.eevee.use_volume_custom_range = False
scene.eevee.use_shadows = False
scene.view_settings.view_transform = 'Filmic'
bpy.context.view_layer.update()

# ---- added for rendering (the .blend has no active camera): camera
cam_auto = bpy.data.cameras.new('AutoCamera')
cam_auto.lens = 50.0
cam_auto.sensor_width = 36.0
cam_auto.clip_end = 2544.2
ob_auto_camera = bpy.data.objects.new('AutoCamera', cam_auto)
scene.collection.objects.link(ob_auto_camera)
ob_auto_camera.location = (144.969, -173.963, 138.477)
ob_auto_camera.rotation_euler = (1.09748, -7.21219e-08, 0.694738)
scene.camera = ob_auto_camera
bpy.context.view_layer.update()

